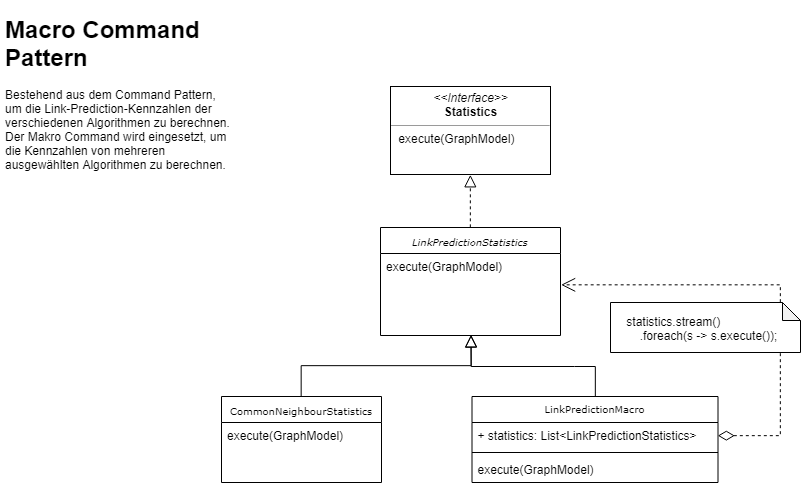

The diagram above was exported from draw.io. Its source (the exported page's mxGraphModel, read from the mxfile embedded in the PNG):
<mxGraphModel dx="1391" dy="646" grid="1" gridSize="10" guides="1" tooltips="1" connect="1" arrows="1" fold="1" page="1" pageScale="1" pageWidth="1100" pageHeight="850" background="#ffffff" math="0" shadow="0">
  <root>
    <mxCell id="0" />
    <mxCell id="1" parent="0" />
    <mxCell id="5d2195bd80daf111-10" value="&lt;p style=&quot;margin: 0px ; margin-top: 4px ; text-align: center&quot;&gt;&lt;i&gt;&amp;lt;&amp;lt;Interface&amp;gt;&amp;gt;&lt;/i&gt;&lt;br&gt;&lt;b&gt;Statistics&lt;/b&gt;&lt;/p&gt;&lt;hr size=&quot;1&quot;&gt;&lt;p style=&quot;margin: 0px ; margin-left: 4px&quot;&gt;&lt;/p&gt;&lt;p style=&quot;margin: 0px ; margin-left: 4px&quot;&gt;&amp;nbsp;execute(GraphModel)&lt;br&gt;&lt;br&gt;&lt;/p&gt;" style="verticalAlign=top;align=left;overflow=fill;fontSize=12;fontFamily=Helvetica;html=1;rounded=0;shadow=0;comic=0;labelBackgroundColor=none;strokeColor=#000000;strokeWidth=1;fillColor=#ffffff;" parent="1" vertex="1">
      <mxGeometry x="470" y="194" width="160" height="88" as="geometry" />
    </mxCell>
    <mxCell id="5d2195bd80daf111-30" style="edgeStyle=orthogonalEdgeStyle;rounded=0;html=1;dashed=1;labelBackgroundColor=none;startFill=0;endArrow=block;endFill=0;endSize=10;fontFamily=Verdana;fontSize=10;exitX=0.5;exitY=0;exitDx=0;exitDy=0;entryX=0.5;entryY=1;entryDx=0;entryDy=0;" parent="1" source="NrUGDpLi5fZ3qsQLaCOx-1" target="5d2195bd80daf111-10" edge="1">
      <mxGeometry relative="1" as="geometry">
        <mxPoint x="355" y="202" as="sourcePoint" />
        <mxPoint x="398" y="384" as="targetPoint" />
      </mxGeometry>
    </mxCell>
    <mxCell id="NrUGDpLi5fZ3qsQLaCOx-1" value="&lt;i&gt;LinkPredictionStatistics&lt;/i&gt;" style="swimlane;html=1;fontStyle=0;childLayout=stackLayout;horizontal=1;startSize=26;fillColor=none;horizontalStack=0;resizeParent=1;resizeLast=0;collapsible=1;marginBottom=0;swimlaneFillColor=#ffffff;rounded=0;shadow=0;comic=0;labelBackgroundColor=none;strokeColor=#000000;strokeWidth=1;fontFamily=Verdana;fontSize=10;fontColor=#000000;align=center;" vertex="1" parent="1">
      <mxGeometry x="460" y="335" width="180" height="108" as="geometry" />
    </mxCell>
    <mxCell id="NrUGDpLi5fZ3qsQLaCOx-2" value="execute(GraphModel)" style="text;html=1;strokeColor=none;fillColor=none;align=left;verticalAlign=top;spacingLeft=4;spacingRight=4;whiteSpace=wrap;overflow=hidden;rotatable=0;points=[[0,0.5],[1,0.5]];portConstraint=eastwest;" vertex="1" parent="NrUGDpLi5fZ3qsQLaCOx-1">
      <mxGeometry y="26" width="180" height="26" as="geometry" />
    </mxCell>
    <mxCell id="NrUGDpLi5fZ3qsQLaCOx-5" value="&lt;span&gt;CommonNeighbourStatistics&lt;/span&gt;" style="swimlane;html=1;fontStyle=0;childLayout=stackLayout;horizontal=1;startSize=26;fillColor=none;horizontalStack=0;resizeParent=1;resizeLast=0;collapsible=1;marginBottom=0;swimlaneFillColor=#ffffff;rounded=0;shadow=0;comic=0;labelBackgroundColor=none;strokeColor=#000000;strokeWidth=1;fontFamily=Verdana;fontSize=10;fontColor=#000000;align=center;verticalAlign=middle;" vertex="1" parent="1">
      <mxGeometry x="301" y="504" width="160" height="86" as="geometry" />
    </mxCell>
    <mxCell id="NrUGDpLi5fZ3qsQLaCOx-6" value="execute(GraphModel)" style="text;html=1;strokeColor=none;fillColor=none;align=left;verticalAlign=middle;spacingLeft=4;spacingRight=4;whiteSpace=wrap;overflow=hidden;rotatable=0;points=[[0,0.5],[1,0.5]];portConstraint=eastwest;" vertex="1" parent="NrUGDpLi5fZ3qsQLaCOx-5">
      <mxGeometry y="26" width="160" height="26" as="geometry" />
    </mxCell>
    <mxCell id="NrUGDpLi5fZ3qsQLaCOx-13" style="edgeStyle=orthogonalEdgeStyle;rounded=0;html=1;labelBackgroundColor=none;startFill=0;endArrow=block;endFill=0;endSize=10;fontFamily=Verdana;fontSize=10;entryX=0.5;entryY=1;entryDx=0;entryDy=0;exitX=0.5;exitY=0;exitDx=0;exitDy=0;" edge="1" parent="1" source="NrUGDpLi5fZ3qsQLaCOx-5">
      <mxGeometry relative="1" as="geometry">
        <mxPoint x="378" y="464" as="sourcePoint" />
        <mxPoint x="550.3333333333335" y="442.66666666666674" as="targetPoint" />
      </mxGeometry>
    </mxCell>
    <mxCell id="NrUGDpLi5fZ3qsQLaCOx-14" style="edgeStyle=orthogonalEdgeStyle;rounded=0;html=1;labelBackgroundColor=none;startFill=0;endArrow=block;endFill=0;endSize=10;fontFamily=Verdana;fontSize=10;exitX=0.5;exitY=0;exitDx=0;exitDy=0;entryX=0.5;entryY=1;entryDx=0;entryDy=0;" edge="1" parent="1" source="NrUGDpLi5fZ3qsQLaCOx-39">
      <mxGeometry relative="1" as="geometry">
        <mxPoint x="739.8571428571431" y="503.57142857142867" as="sourcePoint" />
        <mxPoint x="550.3333333333335" y="442.66666666666674" as="targetPoint" />
        <Array as="points">
          <mxPoint x="654" y="474" />
          <mxPoint x="550" y="474" />
        </Array>
      </mxGeometry>
    </mxCell>
    <mxCell id="NrUGDpLi5fZ3qsQLaCOx-38" value="&lt;h1&gt;Macro Command Pattern&lt;/h1&gt;&lt;p&gt;Bestehend aus dem Command Pattern, um die Link-Prediction-Kennzahlen der verschiedenen Algorithmen zu berechnen. Der Makro Command wird eingesetzt, um die Kennzahlen von mehreren ausgewählten Algorithmen zu berechnen.&lt;/p&gt;" style="text;html=1;strokeColor=none;fillColor=none;spacing=5;spacingTop=-20;whiteSpace=wrap;overflow=hidden;rounded=0;" vertex="1" parent="1">
      <mxGeometry x="80" y="118" width="240" height="182" as="geometry" />
    </mxCell>
    <mxCell id="NrUGDpLi5fZ3qsQLaCOx-39" value="LinkPredictionMacro" style="swimlane;fontStyle=0;align=center;verticalAlign=top;childLayout=stackLayout;horizontal=1;startSize=26;horizontalStack=0;resizeParent=1;resizeParentMax=0;resizeLast=0;collapsible=1;marginBottom=0;fontFamily=Verdana;fontSize=10;" vertex="1" parent="1">
      <mxGeometry x="551.5" y="504" width="246" height="86" as="geometry" />
    </mxCell>
    <mxCell id="NrUGDpLi5fZ3qsQLaCOx-40" value="+ statistics: List&lt;LinkPredictionStatistics&gt;" style="text;strokeColor=none;fillColor=none;align=left;verticalAlign=top;spacingLeft=4;spacingRight=4;overflow=hidden;rotatable=0;points=[[0,0.5],[1,0.5]];portConstraint=eastwest;" vertex="1" parent="NrUGDpLi5fZ3qsQLaCOx-39">
      <mxGeometry y="26" width="246" height="26" as="geometry" />
    </mxCell>
    <mxCell id="NrUGDpLi5fZ3qsQLaCOx-41" value="" style="line;strokeWidth=1;fillColor=none;align=left;verticalAlign=middle;spacingTop=-1;spacingLeft=3;spacingRight=3;rotatable=0;labelPosition=right;points=[];portConstraint=eastwest;" vertex="1" parent="NrUGDpLi5fZ3qsQLaCOx-39">
      <mxGeometry y="52" width="246" height="8" as="geometry" />
    </mxCell>
    <mxCell id="NrUGDpLi5fZ3qsQLaCOx-42" value="execute(GraphModel)" style="text;strokeColor=none;fillColor=none;align=left;verticalAlign=top;spacingLeft=4;spacingRight=4;overflow=hidden;rotatable=0;points=[[0,0.5],[1,0.5]];portConstraint=eastwest;" vertex="1" parent="NrUGDpLi5fZ3qsQLaCOx-39">
      <mxGeometry y="60" width="246" height="26" as="geometry" />
    </mxCell>
    <mxCell id="NrUGDpLi5fZ3qsQLaCOx-43" value="" style="endArrow=open;html=1;endSize=12;startArrow=diamondThin;startSize=14;startFill=0;edgeStyle=orthogonalEdgeStyle;align=left;verticalAlign=bottom;exitX=1;exitY=0.5;exitDx=0;exitDy=0;entryX=1.003;entryY=1.212;entryDx=0;entryDy=0;entryPerimeter=0;rounded=0;dashed=1;" edge="1" parent="1" source="NrUGDpLi5fZ3qsQLaCOx-40" target="NrUGDpLi5fZ3qsQLaCOx-2">
      <mxGeometry x="-1" y="3" relative="1" as="geometry">
        <mxPoint x="780" y="310" as="sourcePoint" />
        <mxPoint x="940" y="310" as="targetPoint" />
        <Array as="points">
          <mxPoint x="860" y="543" />
          <mxPoint x="860" y="393" />
        </Array>
      </mxGeometry>
    </mxCell>
    <mxCell id="NrUGDpLi5fZ3qsQLaCOx-44" value="&amp;nbsp; &amp;nbsp; statistics.stream()&lt;br&gt;&amp;nbsp; &amp;nbsp; &amp;nbsp; &amp;nbsp; .foreach(s -&amp;gt; s.execute());&lt;br&gt;&lt;div style=&quot;text-align: left&quot;&gt;&lt;/div&gt;" style="shape=note;whiteSpace=wrap;html=1;backgroundOutline=1;darkOpacity=0.05;align=left;size=18;" vertex="1" parent="1">
      <mxGeometry x="690" y="410" width="190" height="50" as="geometry" />
    </mxCell>
  </root>
</mxGraphModel>